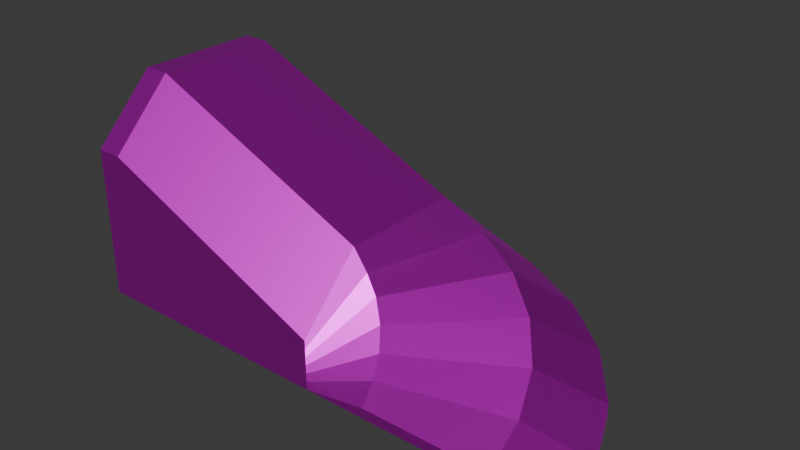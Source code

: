 # Source: LOD1_4.blend  (saved by Blender 5.2.45; exported with 4.5.12 LTS)
import bpy
from mathutils import Matrix  # noqa: F401  (used for matrix-valued properties, if any)

bpy.ops.wm.read_factory_settings(use_empty=True)
scene = bpy.context.scene
scene.name = 'Scene'

# ---- collections
col_collection = bpy.data.collections.new('Collection'); scene.collection.children.link(col_collection)

# ---- images (referenced by path relative to the original .blend; pixels are not part of the script)
import os
ASSET_DIR = os.environ.get("B2B_ASSET_DIR", "")  # directory of the original .blend (textures are referenced by path, not embedded)
HERE = os.path.dirname(os.path.abspath(__file__))  # packed textures are extracted next to this script under _unpacked/

def load_image(name, relpath, width, height, colorspace="sRGB"):
    """Load a texture the original file referenced (path relative to the .blend, or extracted next to this script)."""
    p = next((c for c in (os.path.join(HERE, relpath), os.path.join(ASSET_DIR, relpath)) if relpath and os.path.exists(c)), "")
    if p:
        img = bpy.data.images.load(p, check_existing=True)
        img.name = name
    else:  # same state as the original file: an image datablock whose file is absent (Cycles renders it pink)
        img = bpy.data.images.new(name, width, height)
        img.source = "FILE"
        img.filepath = "//" + (relpath or name)
    img.colorspace_settings.name = colorspace
    return img
img_pipes_512_albedo_png = load_image('Pipes-512-albedo.png', 'Pipes-512-albedo.png', 1024, 1024, 'sRGB')

# ---- materials (node trees are filled in below, after node groups)
mat_defblue = bpy.data.materials.new('DefBlue')
mat_defblue.use_backface_culling = True
mat_defblue.diffuse_color = (1.0, 1.0, 1.0, 1.0)
mat_loose = bpy.data.materials.new('Loose')
mat_loose.use_backface_culling = True

# ---- material node trees
mat_defblue.use_nodes = True; mat_defblue.node_tree.nodes.clear()
_N = mat_defblue.node_tree.nodes; _L = mat_defblue.node_tree.links
n0 = _N.new('ShaderNodeBsdfPrincipled'); n0.name = 'Principled BSDF'; n0.location = (10, 300)
n0.inputs[0].default_value = (1.0, 0.7964, 0.04907, 1.0)
n0.inputs[1].default_value = 1.0
n0.inputs[2].default_value = 1.0
n0.inputs[10].default_value = 0.005
n1 = _N.new('ShaderNodeOutputMaterial'); n1.name = 'Material Output'; n1.location = (300, 300)
_L.new(n0.outputs[0], n1.inputs[0])
n1.is_active_output = True
mat_loose.use_nodes = True; mat_loose.node_tree.nodes.clear()
_N = mat_loose.node_tree.nodes; _L = mat_loose.node_tree.links
n0 = _N.new('ShaderNodeBsdfPrincipled'); n0.name = 'Principled BSDF'; n0.location = (-200, 100)
n0.inputs[1].default_value = 1.0
n0.inputs[10].default_value = 0.005
n1 = _N.new('ShaderNodeOutputMaterial'); n1.name = 'Material Output'; n1.location = (200, 100)
n2 = _N.new('ShaderNodeTexImage'); n2.name = 'Image Texture'; n2.location = (-490, 76)
n2.image = img_pipes_512_albedo_png
_L.new(n0.outputs[0], n1.inputs[0])
_L.new(n2.outputs[0], n0.inputs[0])
n1.is_active_output = True

# ---- world
world_world = bpy.data.worlds.new('World'); scene.world = world_world
world_world.use_nodes = True; world_world.node_tree.nodes.clear()
_N = world_world.node_tree.nodes; _L = world_world.node_tree.links
n0 = _N.new('ShaderNodeOutputWorld'); n0.name = 'World Output'; n0.location = (200, 100)
n1 = _N.new('ShaderNodeBackground'); n1.name = 'Background'; n1.location = (-200, 100)
n1.inputs[0].default_value = (0.05088, 0.05088, 0.05088, 1.0)
_L.new(n1.outputs[0], n0.inputs[0])
n0.is_active_output = True
world_world.color = (0.05088, 0.05088, 0.05088)
world_world.sun_shadow_jitter_overblur = 0.0

# ---- meshes
me_mesh_0 = bpy.data.meshes.new('Mesh_0')
me_mesh_0.from_pydata([(-1.38, 0.9857, -1.371e-07), (-1.38, 0.4929, 1.678), (-1.38, 0.9857, 1.185), (-1.38, -0.9857, -6.855e-08), (-1.38, -0.9857, 1.185), (-1.38, -0.4929, 1.678), (-1.18, 0.9857, -1.294e-07), (-1.18, 0.9857, 1.185), (-1.18, 0.4929, 1.678), (-1.18, -0.9857, -6.088e-08), (-1.18, -0.9857, 1.185), (-1.18, -0.4929, 1.678), (0.62, 0.9857, -6.043e-08), (0.62, 0.9857, 0.3853), (0.62, 0.4929, 0.8782), (0.62, -0.9857, 8.118e-09), (0.62, -0.9857, 0.3853), (0.62, -0.4929, 0.8782), (1.13, 0.9186, -6.043e-08), (1.13, 0.9186, 0.3211), (1.003, 0.4425, 0.7304), (0.62, -0.9857, 0.3211), (0.7476, -0.5097, 0.7304), (1.606, 0.7216, -6.043e-08), (1.606, 0.7216, 0.257), (1.359, 0.2948, 0.6144), (0.62, -0.9857, 0.257), (0.8664, -0.5589, 0.6144), (2.014, 0.4083, -6.043e-08), (2.014, 0.4083, 0.1928), (1.666, 0.05979, 0.4767), (0.62, -0.9857, 0.1928), (0.9685, -0.6372, 0.4767), (2.327, -1.788e-07, -6.043e-08), (2.327, -8.941e-08, 0.1286), (1.901, -0.2464, 0.3412), (0.62, -0.9857, 0.1286), (1.047, -0.7393, 0.3412), (2.524, -0.4755, -6.043e-08), (2.524, -0.4755, 0.06453), (2.048, -0.603, 0.2144), (0.62, -0.9857, 0.06453), (1.096, -0.8582, 0.2144), (2.591, -0.9857, -6.043e-08), (2.591, -0.9857, 0.0003263), (2.099, -0.9857, 0.07982), (0.62, -0.9857, 0.0003263), (1.113, -0.9857, 0.07982)], [], [(2, 0, 3, 4, 5, 1), (10, 16, 17, 11), (0, 6, 9, 3), (4, 10, 11, 5), (3, 9, 10, 4), (1, 8, 7, 2), (2, 7, 6, 0), (5, 11, 8, 1), (15, 21, 16), (9, 15, 16, 10), (8, 14, 13, 7), (7, 13, 12, 6), (11, 17, 14, 8), (6, 12, 15, 9), (21, 26, 27, 22), (14, 20, 19, 13), (13, 19, 18, 12), (17, 22, 20, 14), (12, 18, 15), (16, 21, 22, 17), (15, 26, 21), (20, 25, 24, 19), (19, 24, 23, 18), (22, 27, 25, 20), (18, 23, 15), (29, 34, 33, 28), (23, 28, 15), (26, 31, 32, 27), (15, 31, 26), (25, 30, 29, 24), (24, 29, 28, 23), (27, 32, 30, 25), (36, 41, 42, 37), (32, 37, 35, 30), (28, 33, 15), (31, 36, 37, 32), (15, 36, 31), (30, 35, 34, 29), (15, 41, 36), (35, 40, 39, 34), (34, 39, 38, 33), (37, 42, 40, 35), (33, 38, 15), (44, 45, 47, 46, 15, 43), (41, 46, 47, 42), (15, 46, 41), (40, 45, 44, 39), (39, 44, 43, 38), (42, 47, 45, 40), (38, 43, 15)])
me_mesh_0.polygons.foreach_set('material_index', [1, 1, 0, 1, 1, 1, 1, 1, 0, 1, 1, 1, 1, 0, 1, 1, 1, 1, 0, 1, 0, 1, 1, 1, 0, 1, 0, 1, 0, 1, 1, 1, 1, 1, 0, 1, 0, 1, 0, 1, 1, 1, 0, 1, 1, 0, 1, 1, 1, 0])
_uv = me_mesh_0.uv_layers.new(name='UVMap')
_uv.uv.foreach_set('vector', [0.7684, 0.9154, 0.7683, 0.8304, 0.8873, 0.8302, 0.8874, 0.9153, 0.8577, 0.9507, 0.7981, 0.9507, 0.04562, 0.1874, 0.5017, 0.1886, 0.508, 0.3868, 0.05194, 0.3857, 0.04866, 0.7498, 0.04866, 0.7498, 0.04866, 0.7498, 0.04866, 0.7498, -0.002054, 0.1873, 0.04562, 0.1874, 0.05194, 0.3857, 0.004259, 0.3855, -0.003302, 0.01197, 0.0967, 0.01189, 0.09831, 0.2037, -0.001688, 0.2038, 0.005798, 0.211, 0.05248, 0.2105, 0.06066, 0.3808, 0.01397, 0.3813, 6.494e-05, 0.1968, 0.1001, 0.1965, 0.09498, 0.008771, -0.005021, 0.009042, 0.0009109, 0.4, 0.04796, 0.3998, 0.06382, 0.6387, 0.01677, 0.6389, 0.04866, 0.7498, 0.04866, 0.7498, 0.04866, 0.7498, 0.0967, 0.01189, 0.9967, 0.01109, 0.9972, 0.07344, 0.09831, 0.2037, 0.05248, 0.2105, 0.4991, 0.2058, 0.5072, 0.3761, 0.06066, 0.3808, 0.1001, 0.1965, 0.9966, 0.06736, 0.9949, 0.006324, 0.09498, 0.008771, 0.04796, 0.3998, 0.498, 0.3981, 0.5139, 0.637, 0.06382, 0.6387, 0.04866, 0.7498, 0.04866, 0.7498, 0.04866, 0.7498, 0.04866, 0.7498, 0.5831, 0.1888, 0.6629, 0.189, 0.6692, 0.3872, 0.5894, 0.387, 0.4991, 0.2058, 0.5787, 0.2049, 0.5869, 0.3753, 0.5072, 0.3761, 0.003194, 0.1611, 0.196, 0.1346, 0.1949, 0.009887, 0.001904, 0.01155, 0.498, 0.3981, 0.5783, 0.3978, 0.5942, 0.6367, 0.5139, 0.637, 0.04866, 0.7498, 0.04866, 0.7498, 0.04866, 0.7498, 0.5017, 0.1886, 0.5831, 0.1888, 0.5894, 0.387, 0.508, 0.3868, 0.04866, 0.7498, 0.04866, 0.7498, 0.04866, 0.7498, 0.5787, 0.2049, 0.6569, 0.2041, 0.6651, 0.3744, 0.5869, 0.3753, 0.196, 0.1346, 0.3955, 0.1079, 0.3947, 0.008163, 0.1949, 0.009887, 0.5783, 0.3978, 0.657, 0.3975, 0.6729, 0.6364, 0.5942, 0.6367, 0.04866, 0.7498, 0.04866, 0.7498, 0.04866, 0.7498, 0.5883, 0.08135, 0.7611, 0.05494, 0.7607, 0.005005, 0.5877, 0.006498, 0.04866, 0.7498, 0.04866, 0.7498, 0.04866, 0.7498, 0.6629, 0.189, 0.7437, 0.1892, 0.75, 0.3875, 0.6692, 0.3872, 0.04866, 0.7498, 0.04866, 0.7498, 0.04866, 0.7498, 0.6569, 0.2041, 0.7361, 0.2033, 0.7442, 0.3736, 0.6651, 0.3744, 0.3955, 0.1079, 0.5883, 0.08135, 0.5877, 0.006498, 0.3947, 0.008163, 0.657, 0.3975, 0.7368, 0.3972, 0.7527, 0.6361, 0.6729, 0.6364, 0.8245, 0.1894, 0.9048, 0.1896, 0.9111, 0.3879, 0.8308, 0.3877, 0.7368, 0.3972, 0.8165, 0.3969, 0.8324, 0.6358, 0.7527, 0.6361, 0.04866, 0.7498, 0.04866, 0.7498, 0.04866, 0.7498, 0.7437, 0.1892, 0.8245, 0.1894, 0.8308, 0.3877, 0.75, 0.3875, 0.04866, 0.7498, 0.04866, 0.7498, 0.04866, 0.7498, 0.7361, 0.2033, 0.8151, 0.2024, 0.8233, 0.3727, 0.7442, 0.3736, 0.04866, 0.7498, 0.04866, 0.7498, 0.04866, 0.7498, 0.8151, 0.2024, 0.8937, 0.2016, 0.9019, 0.3719, 0.8233, 0.3727, 0.7611, 0.05494, 0.9022, 0.02884, 0.902, 0.003786, 0.7607, 0.005005, 0.8165, 0.3969, 0.8957, 0.3966, 0.9116, 0.6355, 0.8324, 0.6358, 0.04866, 0.7498, 0.04866, 0.7498, 0.04866, 0.7498, 0.9976, 0.7469, 0.9377, 0.7874, 0.8247, 0.7881, 0.7717, 0.7482, 0.7717, 0.7481, 0.9977, 0.7467, 0.9048, 0.1896, 0.9854, 0.1898, 0.9918, 0.3881, 0.9111, 0.3879, 0.04866, 0.7498, 0.04866, 0.7498, 0.04866, 0.7498, 0.8937, 0.2016, 0.9728, 0.2008, 0.9809, 0.3711, 0.9019, 0.3719, 0.9022, 0.02884, 1.002, 0.003051, 1.002, 0.002924, 0.902, 0.003786, 0.8957, 0.3966, 0.9754, 0.3963, 0.9912, 0.6352, 0.9116, 0.6355, 0.04866, 0.7498, 0.04866, 0.7498, 0.04866, 0.7498])
me_mesh_0.materials.append(mat_defblue)
me_mesh_0.materials.append(mat_loose)
me_mesh_0.update()
me_mesh_0.normals_split_custom_set([tuple(v) for v in zip(*[iter([-1.0, 1.944e-08, -3.833e-08, -1.0, 1.944e-08, -3.833e-08, -1.0, 1.944e-08, -3.833e-08, -1.0, 1.944e-08, -3.833e-08, -1.0, 1.944e-08, -3.833e-08, -1.0, 1.944e-08, -3.833e-08, 0.2998, -0.6746, 0.6746, 0.2998, -0.6746, 0.6746, 0.2998, -0.6746, 0.6746, 0.2998, -0.6746, 0.6746, 3.833e-08, -3.477e-08, -1.0, 3.833e-08, -3.477e-08, -1.0, 3.833e-08, -3.477e-08, -1.0, 3.833e-08, -3.477e-08, -1.0, 0.0, -0.7071, 0.7071, 0.0, -0.7071, 0.7071, 0.0, -0.7071, 0.7071, 0.0, -0.7071, 0.7071, 0.0, -1.0, -4.4e-07, 0.0, -1.0, -4.4e-07, 0.0, -1.0, -4.4e-07, 0.0, -1.0, -4.4e-07, 0.0, 0.7071, 0.7071, 0.0, 0.7071, 0.7071, 0.0, 0.7071, 0.7071, 0.0, 0.7071, 0.7071, 0.0, 1.0, -1.886e-07, 0.0, 1.0, -1.886e-07, 0.0, 1.0, -1.886e-07, 0.0, 1.0, -1.886e-07, 0.0, 0.0, 1.0, 0.0, 0.0, 1.0, 0.0, 0.0, 1.0, 0.0, 0.0, 1.0, 0.1533, 0.9882, -3.31e-07, 0.1183, 0.993, -3.076e-07, 0.1533, 0.9882, 1.352e-06, -2.012e-07, -1.0, -5.903e-07, -2.012e-07, -1.0, -5.903e-07, -2.012e-07, -1.0, -5.903e-07, -2.012e-07, -1.0, -5.903e-07, 0.2998, 0.6746, 0.6746, 0.2998, 0.6746, 0.6746, 0.2998, 0.6746, 0.6746, 0.2998, 0.6746, 0.6746, 1.563e-08, 1.0, -2.53e-07, 1.563e-08, 1.0, -2.53e-07, 1.563e-08, 1.0, -2.53e-07, 1.563e-08, 1.0, -2.53e-07, 0.4061, -4.605e-08, 0.9138, 0.4061, -4.605e-08, 0.9138, 0.4061, -4.605e-08, 0.9138, 0.4061, -4.605e-08, 0.9138, 3.833e-08, -3.477e-08, -1.0, 3.833e-08, -3.477e-08, -1.0, 3.833e-08, -3.477e-08, -1.0, 3.833e-08, -3.477e-08, -1.0, 0.5252, -0.6666, 0.5289, 0.5252, -0.6666, 0.5289, 0.5252, -0.6666, 0.5289, 0.5252, -0.6666, 0.5289, 0.2562, 0.6404, 0.7241, 0.2562, 0.6404, 0.7241, 0.2562, 0.6404, 0.7241, 0.2562, 0.6404, 0.7241, 0.1305, 0.9914, -6.557e-07, 0.1305, 0.9914, -6.557e-07, 0.1305, 0.9914, -6.557e-07, 0.1305, 0.9914, -6.557e-07, 0.4938, -0.06501, 0.8671, 0.4938, -0.06501, 0.8671, 0.4938, -0.06501, 0.8671, 0.4938, -0.06501, 0.8671, -4.577e-09, -3.477e-08, -1.0, -4.577e-09, -3.477e-08, -1.0, -4.577e-09, -3.477e-08, -1.0, 0.7081, -0.5289, 0.4679, 0.7081, -0.5289, 0.4679, 0.7081, -0.5289, 0.4679, 0.7081, -0.5289, 0.4679, -0.5446, 0.8387, 4.141e-07, -0.5032, 0.8642, 2.749e-06, -0.5446, 0.8387, 2.756e-06, 0.3769, 0.5038, 0.7773, 0.3769, 0.5038, 0.7773, 0.3769, 0.5038, 0.7773, 0.3769, 0.5038, 0.7773, 0.3827, 0.9239, -6.01e-07, 0.3827, 0.9239, -6.01e-07, 0.3827, 0.9239, -6.01e-07, 0.3827, 0.9239, -6.01e-07, 0.3797, -0.1573, 0.9117, 0.3797, -0.1573, 0.9117, 0.3797, -0.1573, 0.9117, 0.3797, -0.1573, 0.9117, -1.342e-08, -3.24e-08, -1.0, -1.342e-08, -3.24e-08, -1.0, -1.342e-08, -3.24e-08, -1.0, 0.7934, 0.6088, -1.081e-06, 0.7934, 0.6088, -1.081e-06, 0.7934, 0.6088, -1.081e-06, 0.7934, 0.6088, -1.081e-06, -2.135e-08, -2.782e-08, -1.0, -2.135e-08, -2.782e-08, -1.0, -2.135e-08, -2.782e-08, -1.0, 0.4285, -0.748, 0.5069, 0.4285, -0.748, 0.5069, 0.4285, -0.748, 0.5069, 0.4285, -0.748, 0.5069, 0.08836, 0.9961, 7.467e-07, 0.06972, 0.9976, 7.403e-07, 0.08836, 0.9961, 1.63e-06, 0.4744, 0.3157, 0.8218, 0.4744, 0.3157, 0.8218, 0.4744, 0.3157, 0.8218, 0.4744, 0.3157, 0.8218, 0.6088, 0.7934, -1.159e-06, 0.6088, 0.7934, -1.159e-06, 0.6088, 0.7934, -1.159e-06, 0.6088, 0.7934, -1.159e-06, 0.3742, -0.2872, 0.8818, 0.3742, -0.2872, 0.8818, 0.3742, -0.2872, 0.8818, 0.3742, -0.2872, 0.8818, 0.1232, -0.8278, 0.5473, 0.1232, -0.8278, 0.5473, 0.1232, -0.8278, 0.5473, 0.1232, -0.8278, 0.5473, 0.2837, -0.3698, 0.8847, 0.2837, -0.3698, 0.8847, 0.2837, -0.3698, 0.8847, 0.2837, -0.3698, 0.8847, -2.782e-08, -2.135e-08, -1.0, -2.782e-08, -2.135e-08, -1.0, -2.782e-08, -2.135e-08, -1.0, 0.2831, -0.8045, 0.5221, 0.2831, -0.8045, 0.5221, 0.2831, -0.8045, 0.5221, 0.2831, -0.8045, 0.5221, 0.3498, 0.9368, -1.168e-06, 0.2999, 0.954, -1.249e-06, 0.3498, 0.9368, 1.316e-06, 0.4706, 0.1166, 0.8746, 0.4706, 0.1166, 0.8746, 0.4706, 0.1166, 0.8746, 0.4706, 0.1166, 0.8746, 0.2754, 0.9613, 2.636e-06, 0.2242, 0.9745, 2.436e-06, 0.2754, 0.9613, 5.054e-06, 0.3896, -0.04955, 0.9196, 0.3896, -0.04955, 0.9196, 0.3896, -0.04955, 0.9196, 0.3896, -0.04955, 0.9196, 0.9239, 0.3827, -1.349e-06, 0.9239, 0.3827, -1.349e-06, 0.9239, 0.3827, -1.349e-06, 0.9239, 0.3827, -1.349e-06, 0.1691, -0.4083, 0.8971, 0.1691, -0.4083, 0.8971, 0.1691, -0.4083, 0.8971, 0.1691, -0.4083, 0.8971, -3.24e-08, -1.342e-08, -1.0, -3.24e-08, -1.342e-08, -1.0, -3.24e-08, -1.342e-08, -1.0, -1.208e-07, -1.0, 1.009e-06, -1.208e-07, -1.0, 1.009e-06, -1.208e-07, -1.0, 1.009e-06, -1.208e-07, -1.0, 1.009e-06, -1.208e-07, -1.0, 1.009e-06, -1.208e-07, -1.0, 1.009e-06, -0.01673, -0.8421, 0.539, -0.01673, -0.8421, 0.539, -0.01673, -0.8421, 0.539, -0.01673, -0.8421, 0.539, 0.2824, 0.9593, 5.052e-05, 0.2171, 0.9761, -4.822e-05, 0.2824, 0.9593, 3.262e-06, 0.2489, -0.1791, 0.9518, 0.2489, -0.1791, 0.9518, 0.2489, -0.1791, 0.9518, 0.2489, -0.1791, 0.9518, 0.9914, 0.1305, -3.572e-06, 0.9914, 0.1305, -3.572e-06, 0.9914, 0.1305, -3.572e-06, 0.9914, 0.1305, -3.572e-06, 0.06049, -0.4595, 0.8861, 0.06049, -0.4595, 0.8861, 0.06049, -0.4595, 0.8861, 0.06049, -0.4595, 0.8861, -3.477e-08, -4.577e-09, -1.0, -3.477e-08, -4.577e-09, -1.0, -3.477e-08, -4.577e-09, -1.0])] * 3)])

# ---- objects
ob_loose_port_lod1 = bpy.data.objects.new('Loose_port-LOD1', None)
ob_submesh_0 = bpy.data.objects.new('SubMesh_0', me_mesh_0)

# ---- transforms, parenting, visibility, modifiers, constraints
ob_loose_port_lod1.location = (0.0, 0.0, 0.0)
ob_loose_port_lod1.rotation_mode = 'QUATERNION'
ob_loose_port_lod1.rotation_quaternion = (1.0, 0.0, 0.0, 0.0)
ob_loose_port_lod1.empty_display_size = 0.001
ob_submesh_0.parent = ob_loose_port_lod1
ob_submesh_0.location = (0.0, 0.0, 0.0)
ob_submesh_0.rotation_mode = 'QUATERNION'
ob_submesh_0.rotation_quaternion = (1.0, 0.0, 0.0, 0.0)

# ---- collection membership
col_collection.objects.link(ob_loose_port_lod1)
col_collection.objects.link(ob_submesh_0)

# ---- scene / render settings (as saved in the file)
scene.frame_start = 1; scene.frame_end = 250; scene.frame_set(1)
scene.render.engine = 'BLENDER_EEVEE_NEXT'
scene.render.bake_bias = 0.0
scene.render.bake_samples = 0
scene.render.compositor_device = 'GPU'
scene.eevee.use_volume_custom_range = False
scene.eevee.fast_gi_thickness_near = 0.1
scene.eevee.fast_gi_thickness_far = 0.0
scene.eevee.ray_tracing_options.screen_trace_thickness = 0.1
bpy.context.view_layer.update()

# ---- added for rendering (the .blend has no active camera and no usable light): camera, sun
cam_auto = bpy.data.cameras.new('AutoCamera')
cam_auto.lens = 50.0
cam_auto.sensor_width = 36.0
cam_auto.clip_end = 1000.0
ob_auto_camera = bpy.data.objects.new('AutoCamera', cam_auto)
scene.collection.objects.link(ob_auto_camera)
ob_auto_camera.location = (4.99209, -5.26363, 4.34818)
ob_auto_camera.rotation_euler = (1.09748, -7.21219e-08, 0.694738)
scene.camera = ob_auto_camera
light_auto_sun = bpy.data.lights.new('AutoSun', 'SUN')
light_auto_sun.energy = 3.0
light_auto_sun.angle = 0.0523599
ob_auto_sun = bpy.data.objects.new('AutoSun', light_auto_sun)
scene.collection.objects.link(ob_auto_sun)
ob_auto_sun.rotation_euler = (0.872665, 0.174533, 0.523599)
bpy.context.view_layer.update()
